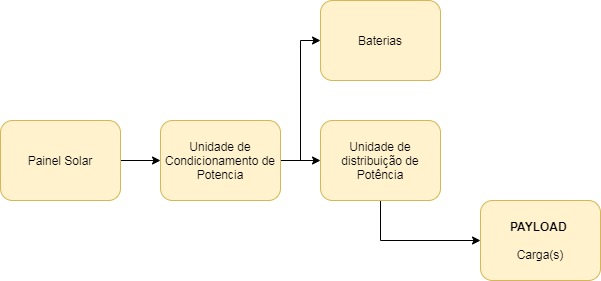

The diagram above was exported from draw.io. Its source (the exported page's mxGraphModel, read from the mxfile embedded in the PNG):
<mxGraphModel dx="1102" dy="533" grid="1" gridSize="10" guides="1" tooltips="1" connect="1" arrows="1" fold="1" page="1" pageScale="1" pageWidth="827" pageHeight="1169" math="0" shadow="0">
  <root>
    <mxCell id="0" />
    <mxCell id="1" parent="0" />
    <mxCell id="uoEKmQ7IEVgIIsgGk2S9-7" style="edgeStyle=orthogonalEdgeStyle;rounded=0;orthogonalLoop=1;jettySize=auto;html=1;exitX=1;exitY=0.5;exitDx=0;exitDy=0;entryX=0;entryY=0.5;entryDx=0;entryDy=0;" edge="1" parent="1" source="uoEKmQ7IEVgIIsgGk2S9-1" target="uoEKmQ7IEVgIIsgGk2S9-4">
      <mxGeometry relative="1" as="geometry" />
    </mxCell>
    <mxCell id="uoEKmQ7IEVgIIsgGk2S9-8" style="edgeStyle=orthogonalEdgeStyle;rounded=0;orthogonalLoop=1;jettySize=auto;html=1;exitX=1;exitY=0.5;exitDx=0;exitDy=0;entryX=0;entryY=0.5;entryDx=0;entryDy=0;" edge="1" parent="1" source="uoEKmQ7IEVgIIsgGk2S9-1" target="uoEKmQ7IEVgIIsgGk2S9-2">
      <mxGeometry relative="1" as="geometry" />
    </mxCell>
    <mxCell id="uoEKmQ7IEVgIIsgGk2S9-1" value="Unidade de Condicionamento de Potencia" style="rounded=1;whiteSpace=wrap;html=1;fillColor=#fff2cc;strokeColor=#d6b656;" vertex="1" parent="1">
      <mxGeometry x="280" y="280" width="120" height="80" as="geometry" />
    </mxCell>
    <mxCell id="uoEKmQ7IEVgIIsgGk2S9-2" value="Baterias" style="rounded=1;whiteSpace=wrap;html=1;fillColor=#fff2cc;strokeColor=#d6b656;" vertex="1" parent="1">
      <mxGeometry x="440" y="160" width="120" height="80" as="geometry" />
    </mxCell>
    <mxCell id="uoEKmQ7IEVgIIsgGk2S9-9" style="edgeStyle=orthogonalEdgeStyle;rounded=0;orthogonalLoop=1;jettySize=auto;html=1;exitX=0.5;exitY=1;exitDx=0;exitDy=0;" edge="1" parent="1" source="uoEKmQ7IEVgIIsgGk2S9-4" target="uoEKmQ7IEVgIIsgGk2S9-5">
      <mxGeometry relative="1" as="geometry" />
    </mxCell>
    <mxCell id="uoEKmQ7IEVgIIsgGk2S9-4" value="Unidade de distribuição de Potência" style="rounded=1;whiteSpace=wrap;html=1;fillColor=#fff2cc;strokeColor=#d6b656;" vertex="1" parent="1">
      <mxGeometry x="440" y="280" width="120" height="80" as="geometry" />
    </mxCell>
    <mxCell id="uoEKmQ7IEVgIIsgGk2S9-5" value="&lt;b&gt;PAYLOAD &lt;/b&gt;&lt;br&gt;&lt;br&gt;Carga(s)" style="rounded=1;whiteSpace=wrap;html=1;fillColor=#fff2cc;strokeColor=#d6b656;" vertex="1" parent="1">
      <mxGeometry x="600" y="360" width="120" height="80" as="geometry" />
    </mxCell>
    <mxCell id="uoEKmQ7IEVgIIsgGk2S9-12" style="edgeStyle=orthogonalEdgeStyle;rounded=0;orthogonalLoop=1;jettySize=auto;html=1;exitX=1;exitY=0.5;exitDx=0;exitDy=0;" edge="1" parent="1" source="uoEKmQ7IEVgIIsgGk2S9-11" target="uoEKmQ7IEVgIIsgGk2S9-1">
      <mxGeometry relative="1" as="geometry" />
    </mxCell>
    <mxCell id="uoEKmQ7IEVgIIsgGk2S9-11" value="Painel Solar" style="rounded=1;whiteSpace=wrap;html=1;fillColor=#fff2cc;strokeColor=#d6b656;" vertex="1" parent="1">
      <mxGeometry x="120" y="280" width="120" height="80" as="geometry" />
    </mxCell>
  </root>
</mxGraphModel>